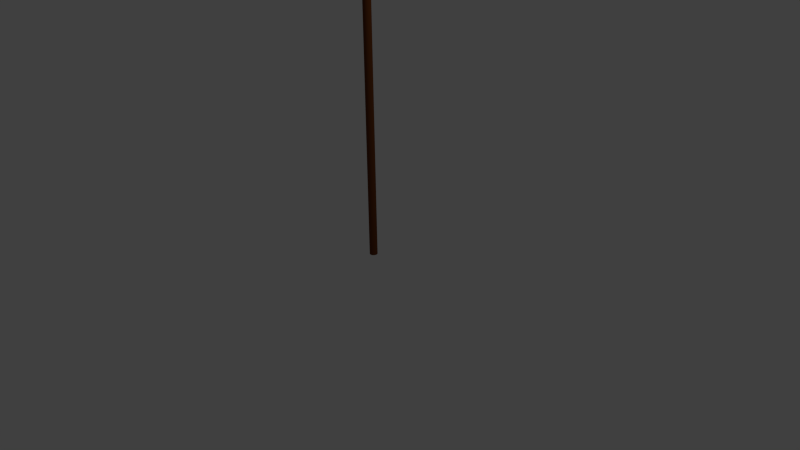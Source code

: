 # Source: stick.blend  (saved by Blender 2.76.0; exported with 4.5.12 LTS)
import bpy
from mathutils import Matrix  # noqa: F401  (used for matrix-valued properties, if any)

bpy.ops.wm.read_factory_settings(use_empty=True)
scene = bpy.context.scene
scene.name = 'Scene'

# ---- collections
col_collection_1 = bpy.data.collections.new('Collection 1'); scene.collection.children.link(col_collection_1)

# ---- materials (node trees are filled in below, after node groups)
mat_stickmaterial = bpy.data.materials.new('StickMaterial')
mat_stickmaterial.alpha_threshold = 0.0
mat_stickmaterial.use_transparent_shadow = False
mat_stickmaterial.diffuse_color = (0.1473, 0.04258, 0.01027, 1.0)
mat_stickmaterial.roughness = 0.5

# ---- material node trees

# ---- world
world_world = bpy.data.worlds.new('World'); scene.world = world_world
world_world.color = (0.05088, 0.05088, 0.05088)
world_world.use_sun_shadow = False
world_world.sun_shadow_jitter_overblur = 0.0
world_world.cycles.sampling_method = 'MANUAL'
world_world.cycles.sample_map_resolution = 256

# ---- cameras
cam_camera = bpy.data.cameras.new('Camera')
cam_camera.clip_end = 100.0
cam_camera.lens = 35.0
cam_camera.sensor_width = 32.0
cam_camera.sensor_height = 18.0
cam_camera.ortho_scale = 7.314
cam_camera.dof.focus_distance = 0.0
cam_camera.dof.aperture_fstop = 128.0

# ---- lights
light_lamp = bpy.data.lights.new('Lamp', 'POINT')
light_lamp.transmission_factor = 0.0
light_lamp.cutoff_distance = 30.0
light_lamp.energy = 100.0
light_lamp.shadow_buffer_clip_start = 1.001
light_lamp.shadow_soft_size = 0.1
light_lamp.shadow_maximum_resolution = 0.006
light_lamp.use_absolute_resolution = True
light_lamp.cycles.use_multiple_importance_sampling = False

# ---- meshes
me_cylinder = bpy.data.meshes.new('Cylinder')
me_cylinder.from_pydata([(0.0, 1.0, -1.0), (0.0, 1.0, 1.0), (0.1951, 0.9808, -1.0), (0.1951, 0.9808, 1.0), (0.3827, 0.9239, -1.0), (0.3827, 0.9239, 1.0), (0.5556, 0.8315, -1.0), (0.5556, 0.8315, 1.0), (0.7071, 0.7071, -1.0), (0.7071, 0.7071, 1.0), (0.8315, 0.5556, -1.0), (0.8315, 0.5556, 1.0), (0.9239, 0.3827, -1.0), (0.9239, 0.3827, 1.0), (0.9808, 0.1951, -1.0), (0.9808, 0.1951, 1.0), (1.0, 7.55e-08, -1.0), (1.0, 7.55e-08, 1.0), (0.9808, -0.1951, -1.0), (0.9808, -0.1951, 1.0), (0.9239, -0.3827, -1.0), (0.9239, -0.3827, 1.0), (0.8315, -0.5556, -1.0), (0.8315, -0.5556, 1.0), (0.7071, -0.7071, -1.0), (0.7071, -0.7071, 1.0), (0.5556, -0.8315, -1.0), (0.5556, -0.8315, 1.0), (0.3827, -0.9239, -1.0), (0.3827, -0.9239, 1.0), (0.1951, -0.9808, -1.0), (0.1951, -0.9808, 1.0), (-3.258e-07, -1.0, -1.0), (-3.258e-07, -1.0, 1.0), (-0.1951, -0.9808, -1.0), (-0.1951, -0.9808, 1.0), (-0.3827, -0.9239, -1.0), (-0.3827, -0.9239, 1.0), (-0.5556, -0.8315, -1.0), (-0.5556, -0.8315, 1.0), (-0.7071, -0.7071, -1.0), (-0.7071, -0.7071, 1.0), (-0.8315, -0.5556, -1.0), (-0.8315, -0.5556, 1.0), (-0.9239, -0.3827, -1.0), (-0.9239, -0.3827, 1.0), (-0.9808, -0.1951, -1.0), (-0.9808, -0.1951, 1.0), (-1.0, 9.656e-07, -1.0), (-1.0, 9.656e-07, 1.0), (-0.9808, 0.1951, -1.0), (-0.9808, 0.1951, 1.0), (-0.9239, 0.3827, -1.0), (-0.9239, 0.3827, 1.0), (-0.8315, 0.5556, -1.0), (-0.8315, 0.5556, 1.0), (-0.7071, 0.7071, -1.0), (-0.7071, 0.7071, 1.0), (-0.5556, 0.8315, -1.0), (-0.5556, 0.8315, 1.0), (-0.3827, 0.9239, -1.0), (-0.3827, 0.9239, 1.0), (-0.1951, 0.9808, -1.0), (-0.1951, 0.9808, 1.0)], [], [(0, 1, 3, 2), (2, 3, 5, 4), (4, 5, 7, 6), (6, 7, 9, 8), (8, 9, 11, 10), (10, 11, 13, 12), (12, 13, 15, 14), (14, 15, 17, 16), (16, 17, 19, 18), (18, 19, 21, 20), (20, 21, 23, 22), (22, 23, 25, 24), (24, 25, 27, 26), (26, 27, 29, 28), (28, 29, 31, 30), (30, 31, 33, 32), (32, 33, 35, 34), (34, 35, 37, 36), (36, 37, 39, 38), (38, 39, 41, 40), (40, 41, 43, 42), (42, 43, 45, 44), (44, 45, 47, 46), (46, 47, 49, 48), (48, 49, 51, 50), (50, 51, 53, 52), (52, 53, 55, 54), (54, 55, 57, 56), (56, 57, 59, 58), (58, 59, 61, 60), (3, 1, 63, 61, 59, 57, 55, 53, 51, 49, 47, 45, 43, 41, 39, 37, 35, 33, 31, 29, 27, 25, 23, 21, 19, 17, 15, 13, 11, 9, 7, 5), (62, 63, 1, 0), (60, 61, 63, 62), (0, 2, 4, 6, 8, 10, 12, 14, 16, 18, 20, 22, 24, 26, 28, 30, 32, 34, 36, 38, 40, 42, 44, 46, 48, 50, 52, 54, 56, 58, 60, 62)])
me_cylinder.polygons.foreach_set('use_smooth', [True] * 34)
me_cylinder.materials.append(mat_stickmaterial)
me_cylinder.use_remesh_preserve_volume = False
me_cylinder.use_remesh_preserve_attributes = False
me_cylinder.use_mirror_vertex_groups = False
me_cylinder.update()

# ---- objects
ob_cylinder = bpy.data.objects.new('Cylinder', me_cylinder)
ob_lamp = bpy.data.objects.new('Lamp', light_lamp)
ob_camera = bpy.data.objects.new('Camera', cam_camera)

# ---- transforms, parenting, visibility, modifiers, constraints
ob_cylinder.location = (0.0, 0.0, 2.025)
ob_cylinder.scale = (0.05073, 0.05073, 2.015)
ob_cylinder.lineart.crease_threshold = 0.0
ob_lamp.location = (4.076, 1.005, 5.904)
ob_lamp.rotation_euler = (0.6503, 0.05522, 1.866)
ob_lamp.lock_rotations_4d = False
ob_lamp.empty_display_type = 'ARROWS'
ob_lamp.color = (0.0, 0.0, 0.0, 0.0)
ob_lamp.lineart.crease_threshold = 0.0
ob_camera.location = (7.481, -6.508, 5.344)
ob_camera.rotation_euler = (1.109, 0.01082, 0.8149)
ob_camera.lock_rotations_4d = False
ob_camera.empty_display_type = 'ARROWS'
ob_camera.color = (0.0, 0.0, 0.0, 0.0)
ob_camera.display_type = 'WIRE'
ob_camera.lineart.crease_threshold = 0.0

# ---- collection membership
col_collection_1.objects.link(ob_cylinder)
col_collection_1.objects.link(ob_lamp)
col_collection_1.objects.link(ob_camera)

# ---- scene / render settings (as saved in the file)
scene.camera = ob_camera
scene.frame_start = 1; scene.frame_end = 250; scene.frame_set(1)
scene.render.engine = 'BLENDER_EEVEE_NEXT'
scene.render.resolution_percentage = 50
scene.render.dither_intensity = 0.0
scene.cycles.use_denoising = False
scene.cycles.samples = 10
scene.cycles.sampling_pattern = 'TABULATED_SOBOL'
scene.cycles.light_sampling_threshold = 0.0
scene.cycles.use_adaptive_sampling = False
scene.cycles.use_light_tree = False
scene.cycles.blur_glossy = 0.0
scene.cycles.pixel_filter_type = 'GAUSSIAN'
scene.cycles.sample_clamp_indirect = 0.0
scene.view_settings.view_transform = 'Standard'
bpy.context.view_layer.update()
